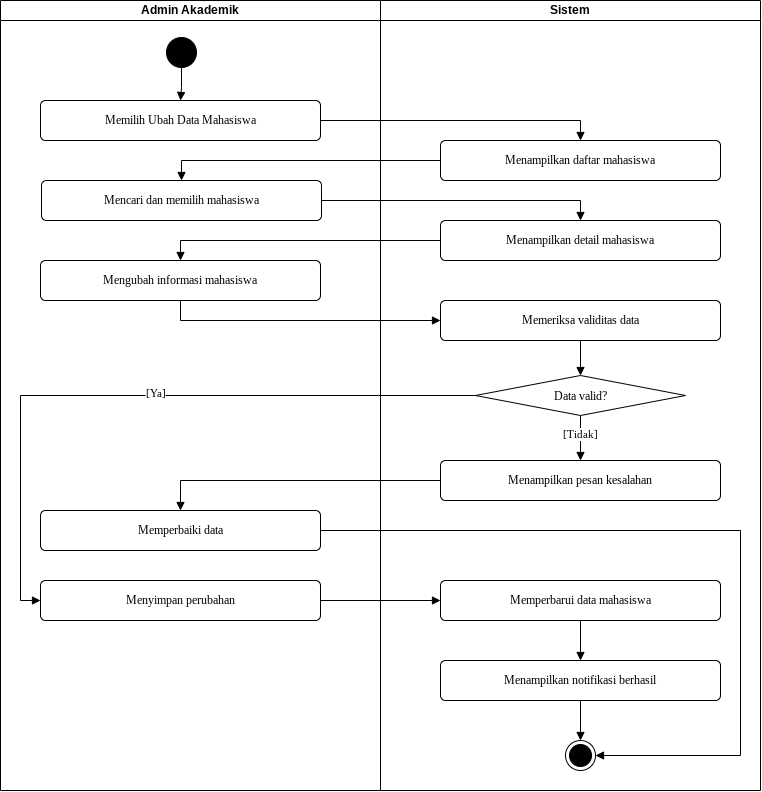

The diagram above was exported from draw.io. Its source (the exported page's mxGraphModel, read from the mxfile embedded in the PNG):
<mxGraphModel dx="874" dy="933" grid="1" gridSize="10" guides="1" tooltips="1" connect="1" arrows="1" fold="1" page="1" pageScale="1" pageWidth="850" pageHeight="1100" math="0" shadow="0">
  <root>
    <mxCell id="0" />
    <mxCell id="1" parent="0" />
    <mxCell id="hUsenr550SiH_CXeBUld-2" parent="1" style="swimlane;startSize=20;whiteSpace=wrap;html=1;" value="Admin Akademik" vertex="1">
      <mxGeometry height="790" width="380" x="40" y="20" as="geometry" />
    </mxCell>
    <mxCell id="gLoHHDXkpaHQ-vYwvElV-15" edge="1" parent="hUsenr550SiH_CXeBUld-2" source="gLoHHDXkpaHQ-vYwvElV-1" style="edgeStyle=orthogonalEdgeStyle;rounded=0;orthogonalLoop=1;jettySize=auto;html=1;defaultLabelBackgroundColor=page;entryX=0.5;entryY=0;entryDx=0;entryDy=0;fontFamily=Times New Roman;endArrow=block;endFill=1;" target="gLoHHDXkpaHQ-vYwvElV-2" value="">
      <mxGeometry relative="1" as="geometry" />
    </mxCell>
    <mxCell id="gLoHHDXkpaHQ-vYwvElV-1" parent="hUsenr550SiH_CXeBUld-2" style="ellipse;fillColor=strokeColor;html=1;" value="" vertex="1">
      <mxGeometry height="30" width="30" x="166" y="37" as="geometry" />
    </mxCell>
    <mxCell id="gLoHHDXkpaHQ-vYwvElV-2" parent="hUsenr550SiH_CXeBUld-2" style="html=1;align=center;verticalAlign=middle;rounded=1;absoluteArcSize=1;arcSize=10;dashed=0;whiteSpace=wrap;fontFamily=Times New Roman;" value="Memilih Ubah Data Mahasiswa" vertex="1">
      <mxGeometry height="40" width="280" x="40" y="100" as="geometry" />
    </mxCell>
    <mxCell id="gLoHHDXkpaHQ-vYwvElV-3" parent="hUsenr550SiH_CXeBUld-2" style="html=1;align=center;verticalAlign=middle;rounded=1;absoluteArcSize=1;arcSize=10;dashed=0;whiteSpace=wrap;fontFamily=Times New Roman;" value="Mencari dan memilih mahasiswa" vertex="1">
      <mxGeometry height="40" width="280" x="41" y="180" as="geometry" />
    </mxCell>
    <mxCell id="gLoHHDXkpaHQ-vYwvElV-4" parent="hUsenr550SiH_CXeBUld-2" style="html=1;align=center;verticalAlign=middle;rounded=1;absoluteArcSize=1;arcSize=10;dashed=0;whiteSpace=wrap;fontFamily=Times New Roman;" value="Mengubah informasi mahasiswa" vertex="1">
      <mxGeometry height="40" width="280" x="40" y="260" as="geometry" />
    </mxCell>
    <mxCell id="gLoHHDXkpaHQ-vYwvElV-10" parent="hUsenr550SiH_CXeBUld-2" style="html=1;align=center;verticalAlign=middle;rounded=1;absoluteArcSize=1;arcSize=10;dashed=0;whiteSpace=wrap;fontFamily=Times New Roman;" value="Memperbaiki data" vertex="1">
      <mxGeometry height="40" width="280" x="40" y="510" as="geometry" />
    </mxCell>
    <mxCell id="gLoHHDXkpaHQ-vYwvElV-11" parent="hUsenr550SiH_CXeBUld-2" style="html=1;align=center;verticalAlign=middle;rounded=1;absoluteArcSize=1;arcSize=10;dashed=0;whiteSpace=wrap;fontFamily=Times New Roman;" value="Menyimpan perubahan" vertex="1">
      <mxGeometry height="40" width="280" x="40" y="580" as="geometry" />
    </mxCell>
    <mxCell id="hUsenr550SiH_CXeBUld-3" parent="1" style="swimlane;startSize=20;whiteSpace=wrap;html=1;" value="Sistem" vertex="1">
      <mxGeometry height="790" width="380" x="420" y="20" as="geometry" />
    </mxCell>
    <mxCell id="gLoHHDXkpaHQ-vYwvElV-5" parent="hUsenr550SiH_CXeBUld-3" style="html=1;align=center;verticalAlign=middle;rounded=1;absoluteArcSize=1;arcSize=10;dashed=0;whiteSpace=wrap;fontFamily=Times New Roman;" value="Menampilkan daftar mahasiswa" vertex="1">
      <mxGeometry height="40" width="280" x="60" y="140" as="geometry" />
    </mxCell>
    <mxCell id="gLoHHDXkpaHQ-vYwvElV-6" parent="hUsenr550SiH_CXeBUld-3" style="html=1;align=center;verticalAlign=middle;rounded=1;absoluteArcSize=1;arcSize=10;dashed=0;whiteSpace=wrap;fontFamily=Times New Roman;" value="Menampilkan detail mahasiswa" vertex="1">
      <mxGeometry height="40" width="280" x="60" y="220" as="geometry" />
    </mxCell>
    <mxCell id="gLoHHDXkpaHQ-vYwvElV-21" edge="1" parent="hUsenr550SiH_CXeBUld-3" source="gLoHHDXkpaHQ-vYwvElV-7" style="edgeStyle=orthogonalEdgeStyle;rounded=0;orthogonalLoop=1;jettySize=auto;html=1;defaultLabelBackgroundColor=page;fontFamily=Times New Roman;endArrow=block;endFill=1;" target="gLoHHDXkpaHQ-vYwvElV-9" value="">
      <mxGeometry relative="1" as="geometry" />
    </mxCell>
    <mxCell id="gLoHHDXkpaHQ-vYwvElV-7" parent="hUsenr550SiH_CXeBUld-3" style="html=1;align=center;verticalAlign=middle;rounded=1;absoluteArcSize=1;arcSize=10;dashed=0;whiteSpace=wrap;fontFamily=Times New Roman;" value="Memeriksa validitas data" vertex="1">
      <mxGeometry height="40" width="280" x="60" y="300" as="geometry" />
    </mxCell>
    <mxCell id="gLoHHDXkpaHQ-vYwvElV-8" parent="hUsenr550SiH_CXeBUld-3" style="html=1;align=center;verticalAlign=middle;rounded=1;absoluteArcSize=1;arcSize=10;dashed=0;whiteSpace=wrap;fontFamily=Times New Roman;" value="Menampilkan pesan kesalahan" vertex="1">
      <mxGeometry height="40" width="280" x="60" y="460" as="geometry" />
    </mxCell>
    <mxCell id="gLoHHDXkpaHQ-vYwvElV-27" edge="1" parent="hUsenr550SiH_CXeBUld-3" source="gLoHHDXkpaHQ-vYwvElV-9" style="edgeStyle=orthogonalEdgeStyle;rounded=0;orthogonalLoop=1;jettySize=auto;html=1;defaultLabelBackgroundColor=page;fontFamily=Times New Roman;endArrow=block;endFill=1;" target="gLoHHDXkpaHQ-vYwvElV-8" value="">
      <mxGeometry relative="1" as="geometry" />
    </mxCell>
    <mxCell id="gLoHHDXkpaHQ-vYwvElV-30" connectable="0" parent="gLoHHDXkpaHQ-vYwvElV-27" style="edgeLabel;html=1;align=center;verticalAlign=middle;resizable=0;points=[];inheritText=1;fontFamily=Times New Roman;defaultLabelBackgroundColor=page;" value="[Tidak]" vertex="1">
      <mxGeometry relative="1" x="0.0722" y="-5" as="geometry">
        <mxPoint x="4" y="-6" as="offset" />
      </mxGeometry>
    </mxCell>
    <mxCell id="gLoHHDXkpaHQ-vYwvElV-9" parent="hUsenr550SiH_CXeBUld-3" style="rhombus;fontFamily=Times New Roman;verticalAlign=middle;" value="Data valid?" vertex="1">
      <mxGeometry height="40" width="210" x="95" y="375" as="geometry" />
    </mxCell>
    <mxCell id="gLoHHDXkpaHQ-vYwvElV-25" edge="1" parent="hUsenr550SiH_CXeBUld-3" source="gLoHHDXkpaHQ-vYwvElV-13" style="edgeStyle=orthogonalEdgeStyle;rounded=0;orthogonalLoop=1;jettySize=auto;html=1;defaultLabelBackgroundColor=page;fontFamily=Times New Roman;endArrow=block;endFill=1;" target="gLoHHDXkpaHQ-vYwvElV-12" value="">
      <mxGeometry relative="1" as="geometry" />
    </mxCell>
    <mxCell id="gLoHHDXkpaHQ-vYwvElV-13" parent="hUsenr550SiH_CXeBUld-3" style="html=1;align=center;verticalAlign=middle;rounded=1;absoluteArcSize=1;arcSize=10;dashed=0;whiteSpace=wrap;fontFamily=Times New Roman;" value="Memperbarui data mahasiswa" vertex="1">
      <mxGeometry height="40" width="280" x="60" y="580" as="geometry" />
    </mxCell>
    <mxCell id="gLoHHDXkpaHQ-vYwvElV-26" edge="1" parent="hUsenr550SiH_CXeBUld-3" source="gLoHHDXkpaHQ-vYwvElV-12" style="edgeStyle=orthogonalEdgeStyle;rounded=0;orthogonalLoop=1;jettySize=auto;html=1;defaultLabelBackgroundColor=page;fontFamily=Times New Roman;endArrow=block;endFill=1;" target="gLoHHDXkpaHQ-vYwvElV-14" value="">
      <mxGeometry relative="1" as="geometry" />
    </mxCell>
    <mxCell id="gLoHHDXkpaHQ-vYwvElV-12" parent="hUsenr550SiH_CXeBUld-3" style="html=1;align=center;verticalAlign=middle;rounded=1;absoluteArcSize=1;arcSize=10;dashed=0;whiteSpace=wrap;fontFamily=Times New Roman;" value="Menampilkan notifikasi berhasil" vertex="1">
      <mxGeometry height="40" width="280" x="60" y="660" as="geometry" />
    </mxCell>
    <mxCell id="gLoHHDXkpaHQ-vYwvElV-14" parent="hUsenr550SiH_CXeBUld-3" style="ellipse;html=1;shape=endState;fillColor=strokeColor;" value="" vertex="1">
      <mxGeometry height="30" width="30" x="185" y="740" as="geometry" />
    </mxCell>
    <mxCell id="gLoHHDXkpaHQ-vYwvElV-16" edge="1" parent="1" source="gLoHHDXkpaHQ-vYwvElV-2" style="edgeStyle=orthogonalEdgeStyle;rounded=0;orthogonalLoop=1;jettySize=auto;html=1;entryX=0.5;entryY=0;entryDx=0;entryDy=0;defaultLabelBackgroundColor=page;fontFamily=Times New Roman;endArrow=block;endFill=1;" target="gLoHHDXkpaHQ-vYwvElV-5">
      <mxGeometry relative="1" as="geometry" />
    </mxCell>
    <mxCell id="gLoHHDXkpaHQ-vYwvElV-17" edge="1" parent="1" source="gLoHHDXkpaHQ-vYwvElV-5" style="edgeStyle=orthogonalEdgeStyle;rounded=0;orthogonalLoop=1;jettySize=auto;html=1;entryX=0.5;entryY=0;entryDx=0;entryDy=0;defaultLabelBackgroundColor=page;fontFamily=Times New Roman;endArrow=block;endFill=1;" target="gLoHHDXkpaHQ-vYwvElV-3">
      <mxGeometry relative="1" x="0.0036" as="geometry" />
    </mxCell>
    <mxCell id="gLoHHDXkpaHQ-vYwvElV-18" edge="1" parent="1" source="gLoHHDXkpaHQ-vYwvElV-3" style="edgeStyle=orthogonalEdgeStyle;rounded=0;orthogonalLoop=1;jettySize=auto;html=1;entryX=0.5;entryY=0;entryDx=0;entryDy=0;defaultLabelBackgroundColor=page;fontFamily=Times New Roman;endArrow=block;endFill=1;" target="gLoHHDXkpaHQ-vYwvElV-6">
      <mxGeometry relative="1" x="0.0036" as="geometry" />
    </mxCell>
    <mxCell id="gLoHHDXkpaHQ-vYwvElV-19" edge="1" parent="1" source="gLoHHDXkpaHQ-vYwvElV-6" style="edgeStyle=orthogonalEdgeStyle;rounded=0;orthogonalLoop=1;jettySize=auto;html=1;entryX=0.5;entryY=0;entryDx=0;entryDy=0;defaultLabelBackgroundColor=page;fontFamily=Times New Roman;endArrow=block;endFill=1;" target="gLoHHDXkpaHQ-vYwvElV-4">
      <mxGeometry relative="1" as="geometry" />
    </mxCell>
    <mxCell id="gLoHHDXkpaHQ-vYwvElV-20" edge="1" parent="1" source="gLoHHDXkpaHQ-vYwvElV-4" style="edgeStyle=orthogonalEdgeStyle;rounded=0;orthogonalLoop=1;jettySize=auto;html=1;defaultLabelBackgroundColor=page;exitX=0.5;exitY=1;exitDx=0;exitDy=0;fontFamily=Times New Roman;endArrow=block;endFill=1;" target="gLoHHDXkpaHQ-vYwvElV-7">
      <mxGeometry relative="1" as="geometry" />
    </mxCell>
    <mxCell id="gLoHHDXkpaHQ-vYwvElV-22" edge="1" parent="1" source="gLoHHDXkpaHQ-vYwvElV-9" style="edgeStyle=orthogonalEdgeStyle;rounded=0;orthogonalLoop=1;jettySize=auto;html=1;entryX=0;entryY=0.5;entryDx=0;entryDy=0;defaultLabelBackgroundColor=page;fontFamily=Times New Roman;endArrow=block;endFill=1;" target="gLoHHDXkpaHQ-vYwvElV-11">
      <mxGeometry relative="1" x="0.0015" as="geometry" />
    </mxCell>
    <mxCell id="gLoHHDXkpaHQ-vYwvElV-24" connectable="0" parent="gLoHHDXkpaHQ-vYwvElV-22" style="edgeLabel;html=1;align=center;verticalAlign=middle;resizable=0;points=[];inheritText=1;fontFamily=Times New Roman;defaultLabelBackgroundColor=page;" value="[Ya]" vertex="1">
      <mxGeometry relative="1" x="-0.0548" y="-3" as="geometry">
        <mxPoint as="offset" />
      </mxGeometry>
    </mxCell>
    <mxCell id="gLoHHDXkpaHQ-vYwvElV-23" edge="1" parent="1" source="gLoHHDXkpaHQ-vYwvElV-11" style="edgeStyle=orthogonalEdgeStyle;rounded=0;orthogonalLoop=1;jettySize=auto;html=1;entryX=0;entryY=0.5;entryDx=0;entryDy=0;defaultLabelBackgroundColor=page;fontFamily=Times New Roman;endArrow=block;endFill=1;" target="gLoHHDXkpaHQ-vYwvElV-13">
      <mxGeometry relative="1" as="geometry" />
    </mxCell>
    <mxCell id="gLoHHDXkpaHQ-vYwvElV-28" edge="1" parent="1" source="gLoHHDXkpaHQ-vYwvElV-8" style="edgeStyle=orthogonalEdgeStyle;rounded=0;orthogonalLoop=1;jettySize=auto;html=1;entryX=0.5;entryY=0;entryDx=0;entryDy=0;defaultLabelBackgroundColor=page;fontFamily=Times New Roman;endArrow=block;endFill=1;" target="gLoHHDXkpaHQ-vYwvElV-10">
      <mxGeometry relative="1" as="geometry" />
    </mxCell>
    <mxCell id="gLoHHDXkpaHQ-vYwvElV-29" edge="1" parent="1" source="gLoHHDXkpaHQ-vYwvElV-10" style="edgeStyle=orthogonalEdgeStyle;rounded=0;orthogonalLoop=1;jettySize=auto;html=1;entryX=1;entryY=0.5;entryDx=0;entryDy=0;defaultLabelBackgroundColor=page;fontFamily=Times New Roman;endArrow=block;endFill=1;" target="gLoHHDXkpaHQ-vYwvElV-14">
      <mxGeometry relative="1" x="-0.3125" as="geometry">
        <Array as="points">
          <mxPoint x="780" y="550" />
          <mxPoint x="780" y="775" />
        </Array>
      </mxGeometry>
    </mxCell>
  </root>
</mxGraphModel>